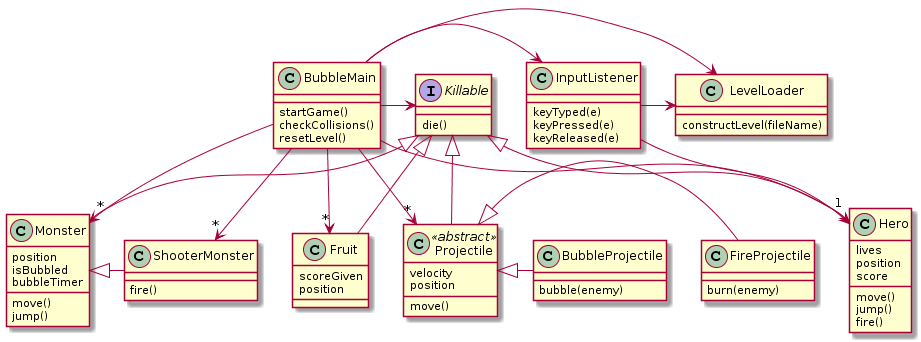

The diagram above was rendered by PlantUML. Its source (embedded in the PNG):
@startuml
class Hero {
lives
position
score
move()
jump()
fire()
}
class Monster {
position
isBubbled
bubbleTimer
move()
jump()
}

class Projectile <<abstract>> {
velocity
position
move()
}

class LevelLoader {
constructLevel(fileName)
}

class BubbleMain {
startGame()
checkCollisions()
resetLevel()
}

class Fruit {
scoreGiven
position
}
interface Killable {
die()
}
class InputListener {
keyTyped(e)
keyPressed(e)
keyReleased(e)
}
class ShooterMonster {
fire()
}
class BubbleProjectile {
bubble(enemy)
}
class FireProjectile {
burn(enemy)
}
BubbleMain -> "*" Projectile
BubbleMain -> "*" Monster
BubbleMain -> "*" Fruit
BubbleMain -> "1" Hero
BubbleMain -> InputListener
BubbleMain -> LevelLoader
BubbleMain -> Killable
BubbleMain -> "*" ShooterMonster
Monster <|- ShooterMonster
Projectile <|- BubbleProjectile
Projectile <|- FireProjectile
Killable <|-- Projectile
Killable <|-- Hero
Killable <|-- Monster
Killable <|-- Fruit
InputListener -> Hero
InputListener -> LevelLoader
@enduml